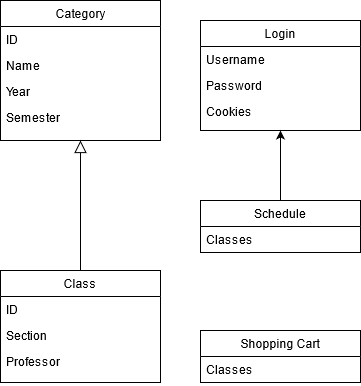

The diagram above was exported from draw.io. Its source (the exported page's mxGraphModel, read from the mxfile embedded in the PNG):
<mxGraphModel dx="889" dy="531" grid="1" gridSize="10" guides="1" tooltips="1" connect="1" arrows="1" fold="1" page="1" pageScale="1" pageWidth="827" pageHeight="1169" math="0" shadow="0">
  <root>
    <mxCell id="WIyWlLk6GJQsqaUBKTNV-0" />
    <mxCell id="WIyWlLk6GJQsqaUBKTNV-1" parent="WIyWlLk6GJQsqaUBKTNV-0" />
    <mxCell id="zkfFHV4jXpPFQw0GAbJ--0" value="Category" style="swimlane;fontStyle=0;align=center;verticalAlign=top;childLayout=stackLayout;horizontal=1;startSize=26;horizontalStack=0;resizeParent=1;resizeLast=0;collapsible=1;marginBottom=0;rounded=0;shadow=0;strokeWidth=1;" parent="WIyWlLk6GJQsqaUBKTNV-1" vertex="1">
      <mxGeometry x="234" y="120" width="160" height="140" as="geometry">
        <mxRectangle x="230" y="140" width="160" height="26" as="alternateBounds" />
      </mxGeometry>
    </mxCell>
    <mxCell id="zkfFHV4jXpPFQw0GAbJ--1" value="ID" style="text;align=left;verticalAlign=top;spacingLeft=4;spacingRight=4;overflow=hidden;rotatable=0;points=[[0,0.5],[1,0.5]];portConstraint=eastwest;" parent="zkfFHV4jXpPFQw0GAbJ--0" vertex="1">
      <mxGeometry y="26" width="160" height="26" as="geometry" />
    </mxCell>
    <mxCell id="zkfFHV4jXpPFQw0GAbJ--2" value="Name" style="text;align=left;verticalAlign=top;spacingLeft=4;spacingRight=4;overflow=hidden;rotatable=0;points=[[0,0.5],[1,0.5]];portConstraint=eastwest;rounded=0;shadow=0;html=0;" parent="zkfFHV4jXpPFQw0GAbJ--0" vertex="1">
      <mxGeometry y="52" width="160" height="26" as="geometry" />
    </mxCell>
    <mxCell id="zkfFHV4jXpPFQw0GAbJ--3" value="Year" style="text;align=left;verticalAlign=top;spacingLeft=4;spacingRight=4;overflow=hidden;rotatable=0;points=[[0,0.5],[1,0.5]];portConstraint=eastwest;rounded=0;shadow=0;html=0;" parent="zkfFHV4jXpPFQw0GAbJ--0" vertex="1">
      <mxGeometry y="78" width="160" height="26" as="geometry" />
    </mxCell>
    <mxCell id="tfeaa-LMM3opCFj4r1U4-2" value="Semester" style="text;align=left;verticalAlign=top;spacingLeft=4;spacingRight=4;overflow=hidden;rotatable=0;points=[[0,0.5],[1,0.5]];portConstraint=eastwest;rounded=0;shadow=0;html=0;" vertex="1" parent="zkfFHV4jXpPFQw0GAbJ--0">
      <mxGeometry y="104" width="160" height="26" as="geometry" />
    </mxCell>
    <mxCell id="zkfFHV4jXpPFQw0GAbJ--6" value="Class" style="swimlane;fontStyle=0;align=center;verticalAlign=top;childLayout=stackLayout;horizontal=1;startSize=26;horizontalStack=0;resizeParent=1;resizeLast=0;collapsible=1;marginBottom=0;rounded=0;shadow=0;strokeWidth=1;" parent="WIyWlLk6GJQsqaUBKTNV-1" vertex="1">
      <mxGeometry x="234" y="390" width="160" height="112" as="geometry">
        <mxRectangle x="130" y="380" width="160" height="26" as="alternateBounds" />
      </mxGeometry>
    </mxCell>
    <mxCell id="zkfFHV4jXpPFQw0GAbJ--7" value="ID" style="text;align=left;verticalAlign=top;spacingLeft=4;spacingRight=4;overflow=hidden;rotatable=0;points=[[0,0.5],[1,0.5]];portConstraint=eastwest;" parent="zkfFHV4jXpPFQw0GAbJ--6" vertex="1">
      <mxGeometry y="26" width="160" height="26" as="geometry" />
    </mxCell>
    <mxCell id="zkfFHV4jXpPFQw0GAbJ--8" value="Section" style="text;align=left;verticalAlign=top;spacingLeft=4;spacingRight=4;overflow=hidden;rotatable=0;points=[[0,0.5],[1,0.5]];portConstraint=eastwest;rounded=0;shadow=0;html=0;" parent="zkfFHV4jXpPFQw0GAbJ--6" vertex="1">
      <mxGeometry y="52" width="160" height="26" as="geometry" />
    </mxCell>
    <mxCell id="tfeaa-LMM3opCFj4r1U4-4" value="Professor" style="text;align=left;verticalAlign=top;spacingLeft=4;spacingRight=4;overflow=hidden;rotatable=0;points=[[0,0.5],[1,0.5]];portConstraint=eastwest;rounded=0;shadow=0;html=0;" vertex="1" parent="zkfFHV4jXpPFQw0GAbJ--6">
      <mxGeometry y="78" width="160" height="26" as="geometry" />
    </mxCell>
    <mxCell id="zkfFHV4jXpPFQw0GAbJ--12" value="" style="endArrow=block;endSize=10;endFill=0;shadow=0;strokeWidth=1;rounded=0;edgeStyle=elbowEdgeStyle;elbow=vertical;" parent="WIyWlLk6GJQsqaUBKTNV-1" source="zkfFHV4jXpPFQw0GAbJ--6" target="zkfFHV4jXpPFQw0GAbJ--0" edge="1">
      <mxGeometry width="160" relative="1" as="geometry">
        <mxPoint x="314" y="193" as="sourcePoint" />
        <mxPoint x="314" y="193" as="targetPoint" />
        <Array as="points">
          <mxPoint x="314" y="310" />
          <mxPoint x="324" y="356" />
        </Array>
      </mxGeometry>
    </mxCell>
    <mxCell id="zkfFHV4jXpPFQw0GAbJ--17" value="Login" style="swimlane;fontStyle=0;align=center;verticalAlign=top;childLayout=stackLayout;horizontal=1;startSize=26;horizontalStack=0;resizeParent=1;resizeLast=0;collapsible=1;marginBottom=0;rounded=0;shadow=0;strokeWidth=1;" parent="WIyWlLk6GJQsqaUBKTNV-1" vertex="1">
      <mxGeometry x="434" y="140" width="160" height="110" as="geometry">
        <mxRectangle x="550" y="140" width="160" height="26" as="alternateBounds" />
      </mxGeometry>
    </mxCell>
    <mxCell id="zkfFHV4jXpPFQw0GAbJ--18" value="Username" style="text;align=left;verticalAlign=top;spacingLeft=4;spacingRight=4;overflow=hidden;rotatable=0;points=[[0,0.5],[1,0.5]];portConstraint=eastwest;" parent="zkfFHV4jXpPFQw0GAbJ--17" vertex="1">
      <mxGeometry y="26" width="160" height="26" as="geometry" />
    </mxCell>
    <mxCell id="zkfFHV4jXpPFQw0GAbJ--19" value="Password" style="text;align=left;verticalAlign=top;spacingLeft=4;spacingRight=4;overflow=hidden;rotatable=0;points=[[0,0.5],[1,0.5]];portConstraint=eastwest;rounded=0;shadow=0;html=0;" parent="zkfFHV4jXpPFQw0GAbJ--17" vertex="1">
      <mxGeometry y="52" width="160" height="26" as="geometry" />
    </mxCell>
    <mxCell id="zkfFHV4jXpPFQw0GAbJ--20" value="Cookies" style="text;align=left;verticalAlign=top;spacingLeft=4;spacingRight=4;overflow=hidden;rotatable=0;points=[[0,0.5],[1,0.5]];portConstraint=eastwest;rounded=0;shadow=0;html=0;" parent="zkfFHV4jXpPFQw0GAbJ--17" vertex="1">
      <mxGeometry y="78" width="160" height="26" as="geometry" />
    </mxCell>
    <mxCell id="tfeaa-LMM3opCFj4r1U4-10" style="edgeStyle=orthogonalEdgeStyle;rounded=0;orthogonalLoop=1;jettySize=auto;html=1;exitX=0.5;exitY=0;exitDx=0;exitDy=0;entryX=0.5;entryY=1;entryDx=0;entryDy=0;" edge="1" parent="WIyWlLk6GJQsqaUBKTNV-1" source="tfeaa-LMM3opCFj4r1U4-6" target="zkfFHV4jXpPFQw0GAbJ--17">
      <mxGeometry relative="1" as="geometry" />
    </mxCell>
    <mxCell id="tfeaa-LMM3opCFj4r1U4-6" value="Schedule" style="swimlane;fontStyle=0;align=center;verticalAlign=top;childLayout=stackLayout;horizontal=1;startSize=26;horizontalStack=0;resizeParent=1;resizeLast=0;collapsible=1;marginBottom=0;rounded=0;shadow=0;strokeWidth=1;" vertex="1" parent="WIyWlLk6GJQsqaUBKTNV-1">
      <mxGeometry x="434" y="320" width="160" height="52" as="geometry">
        <mxRectangle x="550" y="140" width="160" height="26" as="alternateBounds" />
      </mxGeometry>
    </mxCell>
    <mxCell id="tfeaa-LMM3opCFj4r1U4-7" value="Classes" style="text;align=left;verticalAlign=top;spacingLeft=4;spacingRight=4;overflow=hidden;rotatable=0;points=[[0,0.5],[1,0.5]];portConstraint=eastwest;" vertex="1" parent="tfeaa-LMM3opCFj4r1U4-6">
      <mxGeometry y="26" width="160" height="26" as="geometry" />
    </mxCell>
    <mxCell id="tfeaa-LMM3opCFj4r1U4-11" value="Shopping Cart" style="swimlane;fontStyle=0;align=center;verticalAlign=top;childLayout=stackLayout;horizontal=1;startSize=26;horizontalStack=0;resizeParent=1;resizeLast=0;collapsible=1;marginBottom=0;rounded=0;shadow=0;strokeWidth=1;" vertex="1" parent="WIyWlLk6GJQsqaUBKTNV-1">
      <mxGeometry x="434" y="450" width="160" height="52" as="geometry">
        <mxRectangle x="550" y="140" width="160" height="26" as="alternateBounds" />
      </mxGeometry>
    </mxCell>
    <mxCell id="tfeaa-LMM3opCFj4r1U4-12" value="Classes" style="text;align=left;verticalAlign=top;spacingLeft=4;spacingRight=4;overflow=hidden;rotatable=0;points=[[0,0.5],[1,0.5]];portConstraint=eastwest;" vertex="1" parent="tfeaa-LMM3opCFj4r1U4-11">
      <mxGeometry y="26" width="160" height="26" as="geometry" />
    </mxCell>
  </root>
</mxGraphModel>